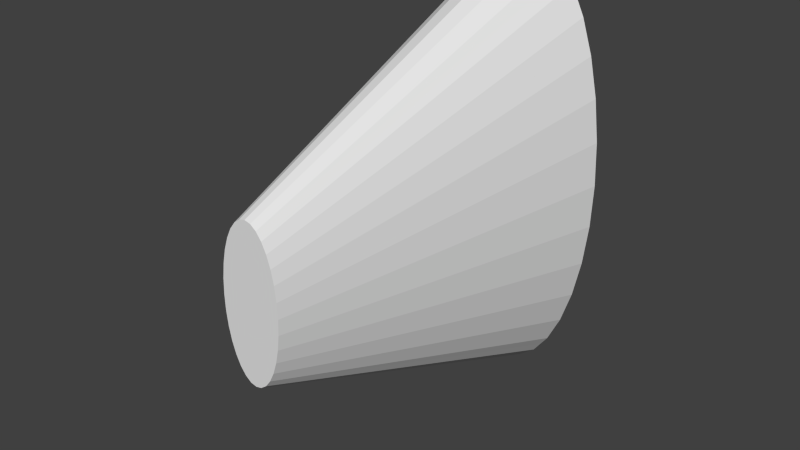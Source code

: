 # Source: LongFoot.blend  (saved by Blender 2.66.1; exported with 4.5.12 LTS)
import bpy
from mathutils import Matrix  # noqa: F401  (used for matrix-valued properties, if any)

bpy.ops.wm.read_factory_settings(use_empty=True)
scene = bpy.context.scene
scene.name = 'Scene'

# ---- collections
col_collection_1 = bpy.data.collections.new('Collection 1'); scene.collection.children.link(col_collection_1)

# ---- materials (node trees are filled in below, after node groups)
mat_material = bpy.data.materials.new('Material')
mat_material.alpha_threshold = 0.0
mat_material.use_transparent_shadow = False
mat_material.roughness = 0.5
mat_material.line_color = (0.0, 0.0, 0.0, 1.0)

# ---- material node trees

# ---- world
world_world = bpy.data.worlds.new('World'); scene.world = world_world
world_world.color = (0.05088, 0.05088, 0.05088)
world_world.use_sun_shadow = False
world_world.sun_shadow_jitter_overblur = 0.0
world_world.cycles.sampling_method = 'MANUAL'
world_world.cycles.sample_map_resolution = 256

# ---- meshes
me_cone = bpy.data.meshes.new('Cone')
me_cone.from_pydata([(-1.454e-07, 0.2, -0.25), (-0.01951, 0.2, -0.2452), (-0.03827, 0.2, -0.231), (-0.05556, 0.2, -0.2079), (-0.07071, 0.2, -0.1768), (-0.08315, 0.2, -0.1389), (-0.09239, 0.2, -0.09567), (-0.09808, 0.2, -0.04877), (-0.1, 0.2, -1.145e-06), (-0.09808, 0.2, 0.04877), (-0.09239, 0.2, 0.09567), (-0.08315, 0.2, 0.1389), (-0.07071, 0.2, 0.1768), (-0.05556, 0.2, 0.2079), (-0.03827, 0.2, 0.231), (-0.01951, 0.2, 0.2452), (-1.128e-07, 0.2, 0.25), (0.01951, 0.2, 0.2452), (0.03827, 0.2, 0.231), (0.05556, 0.2, 0.2079), (0.07071, 0.2, 0.1768), (0.08315, 0.2, 0.1389), (0.09239, 0.2, 0.09567), (0.09808, 0.2, 0.04877), (0.1, 0.2, -1.367e-06), (0.09808, 0.2, -0.04877), (0.09239, 0.2, -0.09567), (0.08315, 0.2, -0.1389), (0.07071, 0.2, -0.1768), (0.05556, 0.2, -0.2079), (0.03827, 0.2, -0.231), (0.01951, 0.2, -0.2452), (-0.009755, 0.2, -0.2476), (-0.01276, -0.2, -0.07699), (-0.006503, -0.2, -0.08173), (-0.02889, 0.2, -0.2381), (1.334e-07, -0.2, -0.08333), (-0.04691, 0.2, -0.2194), (-0.06313, 0.2, -0.1923), (0.006503, -0.2, -0.08173), (-0.07693, 0.2, -0.1578), (0.01276, -0.2, -0.07699), (-0.08777, 0.2, -0.1173), (0.01852, -0.2, -0.06929), (-0.09523, 0.2, -0.07222), (0.02357, -0.2, -0.05893), (-0.09904, 0.2, -0.02439), (0.02772, -0.2, -0.0463), (-0.03333, -0.2, -5.911e-08), (-0.09904, 0.2, 0.02439), (0.0308, -0.2, -0.03189), (-0.09523, 0.2, 0.07222), (0.03269, -0.2, -0.01626), (-0.08777, 0.2, 0.1173), (0.03333, -0.2, -1.333e-07), (-0.07693, 0.2, 0.1578), (0.03269, -0.2, 0.01626), (-0.06313, 0.2, 0.1923), (0.0308, -0.2, 0.03189), (-0.04691, 0.2, 0.2194), (0.02772, -0.2, 0.0463), (-0.02889, 0.2, 0.2381), (0.02357, -0.2, 0.05893), (-0.009755, 0.2, 0.2476), (0.01852, -0.2, 0.06929), (0.009754, 0.2, 0.2476), (0.01276, -0.2, 0.07699), (0.02889, 0.2, 0.2381), (0.006503, -0.2, 0.08173), (0.04691, 0.2, 0.2194), (1.443e-07, -0.2, 0.08333), (0.06313, 0.2, 0.1923), (-0.006503, -0.2, 0.08173), (0.07693, 0.2, 0.1578), (-0.01276, -0.2, 0.07699), (0.08777, 0.2, 0.1173), (-0.01852, -0.2, 0.06929), (0.09523, 0.2, 0.07222), (-0.02357, -0.2, 0.05893), (0.09904, 0.2, 0.02438), (-0.02772, -0.2, 0.0463), (0.09904, 0.2, -0.02439), (-0.0308, -0.2, 0.03189), (0.09523, 0.2, -0.07222), (-0.03269, -0.2, 0.01626), (0.08777, 0.2, -0.1173), (-0.03269, -0.2, -0.01626), (0.07693, 0.2, -0.1578), (-0.0308, -0.2, -0.03189), (0.06313, 0.2, -0.1923), (-0.02772, -0.2, -0.0463), (0.04691, 0.2, -0.2194), (-0.02357, -0.2, -0.05893), (0.02889, 0.2, -0.2381), (-0.01852, -0.2, -0.06929), (0.009754, 0.2, -0.2476)], [], [(30, 41, 93), (0, 36, 32), (31, 39, 95), (1, 34, 35), (29, 43, 91), (28, 45, 89), (27, 47, 87), (26, 50, 85), (25, 52, 83), (24, 54, 81), (23, 56, 79), (22, 58, 77), (21, 60, 75), (20, 62, 73), (19, 64, 71), (18, 66, 69), (17, 68, 67), (16, 70, 65), (15, 72, 63), (14, 74, 61), (13, 76, 59), (12, 78, 57), (11, 80, 55), (10, 82, 53), (9, 84, 51), (8, 48, 49), (7, 86, 46), (6, 88, 44), (5, 90, 42), (4, 92, 40), (3, 94, 38), (2, 33, 37), (0, 32, 1, 35, 2, 37, 3, 38, 4, 40, 5, 42, 6, 44, 7, 46, 8, 49, 9, 51, 10, 53, 11, 55, 12, 57, 13, 59, 14, 61, 15, 63, 16, 65, 17, 67, 18, 69, 19, 71, 20, 73, 21, 75, 22, 77, 23, 79, 24, 81, 25, 83, 26, 85, 27, 87, 28, 89, 29, 91, 30, 93, 31, 95), (93, 39, 31), (93, 41, 39), (32, 34, 1), (32, 36, 34), (95, 36, 0), (95, 39, 36), (35, 33, 2), (35, 34, 33), (91, 41, 30), (91, 43, 41), (89, 43, 29), (89, 45, 43), (87, 45, 28), (87, 47, 45), (85, 47, 27), (85, 50, 47), (83, 50, 26), (83, 52, 50), (81, 52, 25), (81, 54, 52), (79, 54, 24), (79, 56, 54), (77, 56, 23), (77, 58, 56), (75, 58, 22), (75, 60, 58), (73, 60, 21), (73, 62, 60), (71, 62, 20), (71, 64, 62), (69, 64, 19), (69, 66, 64), (67, 66, 18), (67, 68, 66), (65, 68, 17), (65, 70, 68), (63, 70, 16), (63, 72, 70), (61, 72, 15), (61, 74, 72), (59, 74, 14), (59, 76, 74), (57, 76, 13), (57, 78, 76), (55, 78, 12), (55, 80, 78), (53, 80, 11), (53, 82, 80), (51, 82, 10), (51, 84, 82), (49, 84, 9), (49, 48, 84), (46, 48, 8), (46, 86, 48), (44, 86, 7), (44, 88, 86), (42, 88, 6), (42, 90, 88), (40, 90, 5), (40, 92, 90), (38, 92, 4), (38, 94, 92), (37, 94, 3), (37, 33, 94), (36, 39, 41, 43, 45, 47, 50, 52, 54, 56, 58, 60, 62, 64, 66, 68, 70, 72, 74, 76, 78, 80, 82, 84, 48, 86, 88, 90, 92, 94, 33, 34)])
me_cone.materials.append(mat_material)
me_cone.use_remesh_preserve_volume = False
me_cone.use_remesh_preserve_attributes = False
me_cone.use_mirror_vertex_groups = False
me_cone.update()

# ---- objects
ob_longcone = bpy.data.objects.new('LongCone', me_cone)

# ---- transforms, parenting, visibility, modifiers, constraints
ob_longcone.location = (0.0, 0.0, 0.0)
ob_longcone.lineart.crease_threshold = 0.0

# ---- collection membership
col_collection_1.objects.link(ob_longcone)

# ---- scene / render settings (as saved in the file)
scene.frame_start = 1; scene.frame_end = 250; scene.frame_set(7)
scene.render.engine = 'BLENDER_EEVEE_NEXT'
scene.render.image_settings.color_mode = 'RGB'
scene.render.image_settings.compression = 90
scene.render.resolution_percentage = 50
scene.render.dither_intensity = 0.0
scene.render.bake_margin = 2
scene.cycles.use_denoising = False
scene.cycles.samples = 10
scene.cycles.sampling_pattern = 'TABULATED_SOBOL'
scene.cycles.light_sampling_threshold = 0.0
scene.cycles.use_adaptive_sampling = False
scene.cycles.use_light_tree = False
scene.cycles.blur_glossy = 0.0
scene.cycles.volume_bounces = 1
scene.cycles.pixel_filter_type = 'GAUSSIAN'
scene.cycles.sample_clamp_indirect = 0.0
scene.view_settings.view_transform = 'Standard'
bpy.context.view_layer.update()

# ---- added for rendering (the .blend has no active camera and no usable light): camera, sun
cam_auto = bpy.data.cameras.new('AutoCamera')
cam_auto.lens = 50.0
cam_auto.sensor_width = 36.0
cam_auto.clip_end = 1000.0
ob_auto_camera = bpy.data.objects.new('AutoCamera', cam_auto)
scene.collection.objects.link(ob_auto_camera)
ob_auto_camera.location = (0.620659, -0.744791, 0.496527)
ob_auto_camera.rotation_euler = (1.09748, -7.21219e-08, 0.694738)
scene.camera = ob_auto_camera
light_auto_sun = bpy.data.lights.new('AutoSun', 'SUN')
light_auto_sun.energy = 3.0
light_auto_sun.angle = 0.0523599
ob_auto_sun = bpy.data.objects.new('AutoSun', light_auto_sun)
scene.collection.objects.link(ob_auto_sun)
ob_auto_sun.rotation_euler = (0.872665, 0.174533, 0.523599)
bpy.context.view_layer.update()
